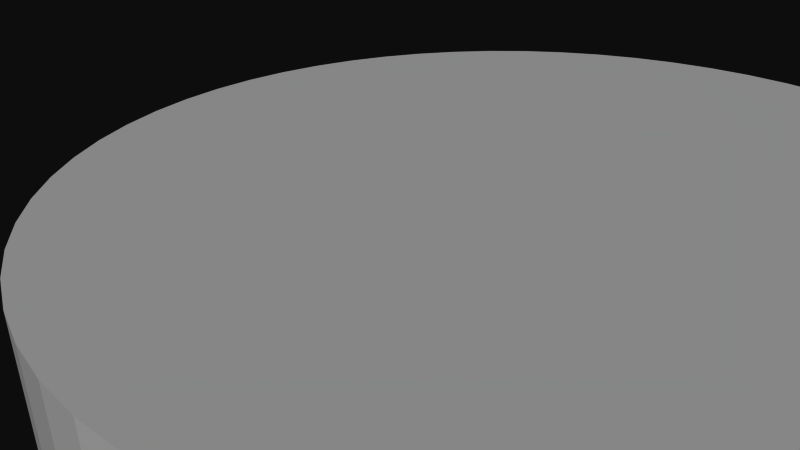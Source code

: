# Source: 8449.blend  (saved by Blender 2.74.0; exported with 4.5.12 LTS)
import bpy
from mathutils import Matrix  # noqa: F401  (used for matrix-valued properties, if any)

bpy.ops.wm.read_factory_settings(use_empty=True)
scene = bpy.context.scene
scene.name = 'Scene'

# ---- collections
col_collection_1 = bpy.data.collections.new('Collection 1'); scene.collection.children.link(col_collection_1)

# ---- materials (node trees are filled in below, after node groups)
mat_default = bpy.data.materials.new('Default')
mat_default.alpha_threshold = 0.0
mat_default.use_transparent_shadow = False
mat_default.roughness = 0.5
mat_red = bpy.data.materials.new('Red')
mat_red.alpha_threshold = 0.0
mat_red.use_transparent_shadow = False
mat_red.diffuse_color = (0.5961, 0.01569, 0.1098, 1.0)
mat_red.specular_color = (0.5961, 0.01569, 0.1098)
mat_red.roughness = 0.5
mat_blue = bpy.data.materials.new('Blue')
mat_blue.alpha_threshold = 0.0
mat_blue.use_transparent_shadow = False
mat_blue.diffuse_color = (0.1067, 0.1861, 0.8, 1.0)
mat_blue.specular_color = (0.0, 0.0, 0.6471)
mat_blue.roughness = 0.5
mat_white = bpy.data.materials.new('White')
mat_white.alpha_threshold = 0.0
mat_white.use_transparent_shadow = False
mat_white.diffuse_color = (0.9608, 0.9608, 0.9608, 1.0)
mat_white.roughness = 0.5

# ---- material node trees

# ---- world
world_world = bpy.data.worlds.new('World'); scene.world = world_world
world_world.color = (0.05088, 0.05088, 0.05088)
world_world.use_sun_shadow = False
world_world.sun_shadow_jitter_overblur = 0.0
world_world.cycles.sampling_method = 'MANUAL'
world_world.cycles.sample_map_resolution = 256

# ---- cameras
cam_camera = bpy.data.cameras.new('Camera')
cam_camera.clip_end = 100.0
cam_camera.lens = 35.0
cam_camera.sensor_width = 32.0
cam_camera.sensor_height = 18.0
cam_camera.ortho_scale = 7.314
cam_camera.dof.focus_distance = 0.0
cam_camera.dof.aperture_fstop = 128.0

# ---- meshes
me_8449 = bpy.data.meshes.new('8449')
me_8449.from_pydata([(2.5, -4.75, 1.625), (2.771, -4.993, 1.625), (3.032, -4.72, 1.625), (3.309, -4.934, 1.625), (3.557, -4.631, 1.625), (3.838, -4.818, 1.625), (4.069, -4.483, 1.625), (4.351, -4.645, 1.625), (4.561, -4.28, 1.625), (4.842, -4.418, 1.625), (5.027, -4.022, 1.625), (5.306, -4.138, 1.625), (5.462, -3.714, 1.625), (5.737, -3.811, 1.625), (5.859, -3.359, 1.625), (6.13, -3.438, 1.625), (6.214, -2.962, 1.625), (6.48, -3.026, 1.625), (6.522, -2.527, 1.625), (6.784, -2.578, 1.625), (6.78, -2.061, 1.625), (7.038, -2.099, 1.625), (6.983, -1.569, 1.625), (7.238, -1.597, 1.625), (7.131, -1.057, 1.625), (7.383, -1.075, 1.625), (7.22, -0.5318, 1.625), (7.471, -0.5406, 1.625), (7.25, 4.768e-07, 1.625), (7.5, 4.768e-07, 1.625), (7.22, 0.5318, 1.625), (7.471, 0.5406, 1.625), (7.131, 1.057, 1.625), (7.383, 1.075, 1.625), (6.983, 1.569, 1.625), (7.238, 1.597, 1.625), (6.78, 2.061, 1.625), (7.038, 2.099, 1.625), (6.522, 2.527, 1.625), (6.784, 2.578, 1.625), (6.214, 2.962, 1.625), (6.48, 3.026, 1.625), (5.859, 3.359, 1.625), (6.13, 3.438, 1.625), (5.462, 3.714, 1.625), (5.737, 3.811, 1.625), (5.027, 4.022, 1.625), (5.306, 4.138, 1.625), (4.561, 4.28, 1.625), (4.842, 4.418, 1.625), (4.069, 4.483, 1.625), (4.351, 4.645, 1.625), (3.557, 4.631, 1.625), (3.838, 4.818, 1.625), (3.032, 4.72, 1.625), (3.309, 4.934, 1.625), (2.5, 4.75, 1.625), (2.771, 4.993, 1.625), (2.229, 4.993, 1.625), (1.968, 4.72, 1.625), (1.691, 4.934, 1.625), (1.443, 4.631, 1.625), (1.162, 4.818, 1.625), (0.9312, 4.483, 1.625), (0.6493, 4.645, 1.625), (0.4391, 4.28, 1.625), (0.158, 4.418, 1.625), (-0.02715, 4.022, 1.625), (-0.3059, 4.138, 1.625), (-0.4616, 3.714, 1.625), (-0.7369, 3.811, 1.625), (-0.8588, 3.359, 1.625), (-1.13, 3.438, 1.625), (-1.214, 2.962, 1.625), (-1.48, 3.026, 1.625), (-1.522, 2.527, 1.625), (-1.784, 2.578, 1.625), (-1.78, 2.061, 1.625), (-2.038, 2.099, 1.625), (-1.983, 1.569, 1.625), (-2.238, 1.597, 1.625), (-2.131, 1.057, 1.625), (-2.383, 1.075, 1.625), (-2.22, 0.5318, 1.625), (-2.399, 1.0, 1.625), (-4.144, 1.0, 1.625), (-2.25, 4.768e-07, 1.625), (-4.144, -1.0, 1.625), (-2.22, -0.5318, 1.625), (-2.399, -1.0, 1.625), (-2.131, -1.057, 1.625), (-2.383, -1.075, 1.625), (-1.983, -1.569, 1.625), (-2.238, -1.597, 1.625), (-1.78, -2.061, 1.625), (-2.038, -2.099, 1.625), (-1.522, -2.527, 1.625), (-1.784, -2.578, 1.625), (-1.214, -2.962, 1.625), (-1.48, -3.026, 1.625), (-0.8588, -3.359, 1.625), (-1.13, -3.438, 1.625), (-0.4616, -3.714, 1.625), (-0.7369, -3.811, 1.625), (-0.02715, -4.022, 1.625), (-0.3059, -4.138, 1.625), (0.4391, -4.28, 1.625), (0.158, -4.418, 1.625), (0.9312, -4.483, 1.625), (0.6493, -4.645, 1.625), (1.443, -4.631, 1.625), (1.162, -4.818, 1.625), (1.968, -4.72, 1.625), (1.691, -4.934, 1.625), (2.229, -4.993, 1.625), (-2.471, 0.5406, 1.54), (-2.399, 1.0, 1.54), (-2.383, 1.075, -1.775), (-2.471, 0.5406, -1.775), (-2.5, 4.768e-07, -1.775), (-2.5, 4.768e-07, 1.54), (-2.471, -0.5406, -1.775), (-2.471, -0.5406, 1.54), (-2.399, -1.0, 1.54), (-2.383, -1.075, -1.775), (-2.238, -1.597, -1.775), (-2.038, -2.099, -1.775), (-1.784, -2.578, -1.775), (-1.48, -3.026, -1.775), (-1.13, -3.438, -1.775), (-0.7369, -3.811, -1.775), (-0.3059, -4.138, -1.775), (0.158, -4.418, -1.775), (0.6493, -4.645, -1.775), (1.162, -4.818, -1.775), (1.691, -4.934, -1.775), (2.229, -4.993, -1.775), (2.771, -4.993, -1.775), (3.309, -4.934, -1.775), (3.838, -4.818, -1.775), (4.351, -4.645, -1.775), (4.842, -4.418, -1.775), (5.306, -4.138, -1.775), (5.737, -3.811, -1.775), (6.13, -3.438, -1.775), (6.48, -3.026, -1.775), (6.784, -2.578, -1.775), (7.038, -2.099, -1.775), (7.238, -1.597, -1.775), (7.383, -1.075, -1.775), (7.471, -0.5406, -1.775), (7.5, 4.768e-07, -1.775), (7.471, 0.5406, -1.775), (7.383, 1.075, -1.775), (7.238, 1.597, -1.775), (7.038, 2.099, -1.775), (6.784, 2.578, -1.775), (6.48, 3.026, -1.775), (6.13, 3.438, -1.775), (5.737, 3.811, -1.775), (5.306, 4.138, -1.775), (4.842, 4.418, -1.775), (4.351, 4.645, -1.775), (3.838, 4.818, -1.775), (3.309, 4.934, -1.775), (2.771, 4.993, -1.775), (2.229, 4.993, -1.775), (1.691, 4.934, -1.775), (1.162, 4.818, -1.775), (0.6493, 4.645, -1.775), (0.158, 4.418, -1.775), (-0.3059, 4.138, -1.775), (-0.7369, 3.811, -1.775), (-1.13, 3.438, -1.775), (-1.48, 3.026, -1.775), (-1.784, 2.578, -1.775), (-2.038, 2.099, -1.775), (-2.238, 1.597, -1.775), (-2.22, 0.5318, 1.775), (-2.25, 4.768e-07, 1.775), (-2.22, -0.5318, 1.775), (-2.131, -1.057, 1.775), (-1.983, -1.569, 1.775), (-1.78, -2.061, 1.775), (-1.522, -2.527, 1.775), (-1.214, -2.962, 1.775), (-0.8588, -3.359, 1.775), (-0.4616, -3.714, 1.775), (-0.02715, -4.022, 1.775), (0.4391, -4.28, 1.775), (0.9312, -4.483, 1.775), (1.443, -4.631, 1.775), (1.968, -4.72, 1.775), (2.5, -4.75, 1.775), (3.032, -4.72, 1.775), (3.557, -4.631, 1.775), (4.069, -4.483, 1.775), (4.561, -4.28, 1.775), (5.027, -4.022, 1.775), (5.462, -3.714, 1.775), (5.859, -3.359, 1.775), (6.214, -2.962, 1.775), (6.522, -2.527, 1.775), (6.78, -2.061, 1.775), (6.983, -1.569, 1.775), (7.131, -1.057, 1.775), (7.22, -0.5318, 1.775), (7.25, 4.768e-07, 1.775), (7.22, 0.5318, 1.775), (7.131, 1.057, 1.775), (6.983, 1.569, 1.775), (6.78, 2.061, 1.775), (6.522, 2.527, 1.775), (6.214, 2.962, 1.775), (5.859, 3.359, 1.775), (5.462, 3.714, 1.775), (5.027, 4.022, 1.775), (4.561, 4.28, 1.775), (4.069, 4.483, 1.775), (3.557, 4.631, 1.775), (3.032, 4.72, 1.775), (2.5, 4.75, 1.775), (1.968, 4.72, 1.775), (1.443, 4.631, 1.775), (0.9312, 4.483, 1.775), (0.4391, 4.28, 1.775), (-0.02715, 4.022, 1.775), (-0.4616, 3.714, 1.775), (-0.8588, 3.359, 1.775), (-1.214, 2.962, 1.775), (-1.522, 2.527, 1.775), (-1.78, 2.061, 1.775), (-1.983, 1.569, 1.775), (-2.131, 1.057, 1.775), (-4.144, -1.0, 1.54), (-4.144, 1.0, 1.54), (-7.5, -0.4286, 0.994), (2.5, -0.4751, 0.99), (-7.5, -0.4751, 0.99), (2.5, -0.5216, 0.994), (-7.5, -0.5216, 0.994), (2.5, -0.5667, 1.006), (-7.5, -0.5667, 1.006), (2.5, -0.6092, 1.025), (-7.5, -0.6092, 1.025), (2.5, -0.6479, 1.051), (-7.5, -0.6479, 1.051), (2.5, -0.6816, 1.083), (-7.5, -0.6816, 1.083), (2.5, -0.7093, 1.121), (-7.5, -0.7093, 1.121), (2.5, -0.7303, 1.162), (-7.5, -0.7303, 1.162), (2.5, -0.7439, 1.207), (-7.5, -0.7439, 1.207), (2.5, -0.7499, 1.253), (-7.5, -0.7499, 1.253), (2.5, -0.7479, 1.3), (-7.5, -0.7479, 1.3), (2.5, -0.7381, 1.346), (-7.5, -0.7381, 1.346), (2.5, -0.7207, 1.389), (-7.5, -0.7207, 1.389), (2.5, -0.6962, 1.429), (-7.5, -0.6962, 1.429), (2.5, -0.6654, 1.464), (-7.5, -0.6654, 1.464), (2.5, -0.6291, 1.493), (-7.5, -0.6291, 1.493), (2.5, -0.5884, 1.516), (-7.5, -0.5884, 1.516), (2.5, -0.5444, 1.531), (-7.5, -0.5444, 1.531), (2.5, -0.4984, 1.539), (-7.5, -0.4984, 1.539), (2.5, -0.4518, 1.539), (-7.5, -0.4518, 1.539), (2.5, -0.4058, 1.531), (-7.5, -0.4058, 1.531), (2.5, -0.3618, 1.516), (-7.5, -0.3618, 1.516), (2.5, -0.3211, 1.493), (-7.5, -0.3211, 1.493), (2.5, -0.2848, 1.464), (-7.5, -0.2848, 1.464), (2.5, -0.254, 1.429), (-7.5, -0.254, 1.429), (2.5, -0.2296, 1.389), (-7.5, -0.2296, 1.389), (2.5, -0.2122, 1.346), (-7.5, -0.2122, 1.346), (2.5, -0.2023, 1.3), (-7.5, -0.2023, 1.3), (2.5, -0.2004, 1.253), (-7.5, -0.2004, 1.253), (2.5, -0.2063, 1.207), (-7.5, -0.2063, 1.207), (2.5, -0.2199, 1.162), (-7.5, -0.2199, 1.162), (2.5, -0.2409, 1.121), (-7.5, -0.2409, 1.121), (2.5, -0.2687, 1.083), (-7.5, -0.2687, 1.083), (2.5, -0.3024, 1.051), (-7.5, -0.3024, 1.051), (2.5, -0.341, 1.025), (-7.5, -0.341, 1.025), (2.5, -0.3835, 1.006), (-7.5, -0.3835, 1.006), (2.5, -0.4286, 0.994), (-7.5, 0.5398, 0.994), (2.5, 0.4934, 0.99), (-7.5, 0.4934, 0.99), (2.5, 0.4469, 0.994), (-7.5, 0.4469, 0.994), (2.5, 0.4018, 1.006), (-7.5, 0.4018, 1.006), (2.5, 0.3592, 1.025), (-7.5, 0.3592, 1.025), (2.5, 0.3206, 1.051), (-7.5, 0.3206, 1.051), (2.5, 0.2869, 1.083), (-7.5, 0.2869, 1.083), (2.5, 0.2592, 1.121), (-7.5, 0.2592, 1.121), (2.5, 0.2382, 1.162), (-7.5, 0.2382, 1.162), (2.5, 0.2245, 1.207), (-7.5, 0.2245, 1.207), (2.5, 0.2186, 1.253), (-7.5, 0.2186, 1.253), (2.5, 0.2206, 1.3), (-7.5, 0.2206, 1.3), (2.5, 0.2304, 1.346), (-7.5, 0.2304, 1.346), (2.5, 0.2478, 1.389), (-7.5, 0.2478, 1.389), (2.5, 0.2723, 1.429), (-7.5, 0.2723, 1.429), (2.5, 0.3031, 1.464), (-7.5, 0.3031, 1.464), (2.5, 0.3394, 1.493), (-7.5, 0.3394, 1.493), (2.5, 0.3801, 1.516), (-7.5, 0.3801, 1.516), (2.5, 0.4241, 1.531), (-7.5, 0.4241, 1.531), (2.5, 0.47, 1.539), (-7.5, 0.47, 1.539), (2.5, 0.5167, 1.539), (-7.5, 0.5167, 1.539), (2.5, 0.5627, 1.531), (-7.5, 0.5627, 1.531), (2.5, 0.6066, 1.516), (-7.5, 0.6066, 1.516), (2.5, 0.6474, 1.493), (-7.5, 0.6474, 1.493), (2.5, 0.6836, 1.464), (-7.5, 0.6836, 1.464), (2.5, 0.7145, 1.429), (-7.5, 0.7145, 1.429), (2.5, 0.7389, 1.389), (-7.5, 0.7389, 1.389), (2.5, 0.7563, 1.346), (-7.5, 0.7563, 1.346), (2.5, 0.7661, 1.3), (-7.5, 0.7661, 1.3), (2.5, 0.7681, 1.253), (-7.5, 0.7681, 1.253), (2.5, 0.7622, 1.207), (-7.5, 0.7622, 1.207), (2.5, 0.7485, 1.162), (-7.5, 0.7485, 1.162), (2.5, 0.7275, 1.121), (-7.5, 0.7275, 1.121), (2.5, 0.6998, 1.083), (-7.5, 0.6998, 1.083), (2.5, 0.6661, 1.051), (-7.5, 0.6661, 1.051), (2.5, 0.6275, 1.025), (-7.5, 0.6275, 1.025), (2.5, 0.585, 1.006), (-7.5, 0.585, 1.006), (2.5, 0.5398, 0.994)], [], [(141, 9, 7, 140), (143, 13, 11, 142), (145, 17, 15, 144), (333, 334, 332, 331), (26, 24, 23, 25, 27, 28), (102, 187, 186, 100), (277, 278, 276, 275), (305, 306, 304, 303), (289, 290, 288, 287), (36, 34, 32, 30, 28, 27, 29, 31, 33, 35, 37, 39, 41, 43, 45, 47, 49, 51, 53, 55, 57, 58, 60, 62, 64, 66, 68, 70, 72, 74, 76, 78, 80, 82, 84, 85, 87, 89, 91, 93, 95, 97, 99, 101, 103, 105, 107, 109, 111, 113, 114, 1, 3, 5, 7, 9, 11, 13, 15, 17, 19, 21, 23, 24, 22, 20, 18, 16, 14, 12, 10, 8, 6, 4, 2, 0, 112, 110, 108, 106, 104, 102, 100, 98, 96, 94, 92, 90, 88, 86, 83, 81, 79, 77, 75, 73, 71, 69, 67, 65, 63, 61, 59, 56, 54, 52, 50, 48, 46, 44, 42, 40, 38), (176, 78, 76, 175), (259, 260, 258, 257), (156, 39, 37, 155), (321, 322, 320, 319), (301, 302, 300, 299), (359, 360, 358, 357), (112, 192, 191, 110), (135, 113, 111, 134), (177, 80, 78, 176), (152, 31, 29, 151), (151, 29, 27, 150), (154, 35, 33, 153), (20, 203, 202, 18), (263, 264, 262, 261), (150, 27, 25, 149), (147, 21, 19, 146), (65, 225, 224, 63), (117, 118, 115, 116, 84, 82), (283, 284, 282, 281), (339, 340, 338, 337), (54, 220, 219, 52), (172, 70, 68, 171), (161, 49, 47, 160), (257, 258, 256, 255), (234, 87, 85, 235), (265, 266, 264, 263), (83, 178, 233, 81), (165, 57, 55, 164), (122, 123, 234, 235, 116, 115, 120), (140, 7, 5, 139), (331, 332, 330, 329), (46, 216, 215, 44), (347, 348, 346, 345), (255, 256, 254, 253), (50, 218, 217, 48), (38, 212, 211, 36), (56, 221, 220, 54), (169, 64, 62, 168), (69, 227, 226, 67), (44, 215, 214, 42), (12, 199, 198, 10), (351, 352, 350, 349), (329, 330, 328, 327), (160, 47, 45, 159), (323, 324, 322, 321), (40, 213, 212, 38), (175, 76, 74, 174), (369, 370, 368, 367), (170, 66, 64, 169), (16, 201, 200, 14), (234, 123, 89, 87), (138, 3, 1, 137), (335, 336, 334, 333), (155, 37, 35, 154), (345, 346, 344, 343), (143, 142, 141, 140, 139, 138, 137, 136, 135, 134, 133, 132, 131, 130, 129, 128, 127, 126, 125, 124, 121, 119, 118, 117, 177, 176, 175, 174, 173, 172, 171, 170, 169, 168, 167, 166, 165, 164, 163, 162, 161, 160, 159, 158, 157, 156, 155, 154, 153, 152, 151, 150, 149, 148, 147, 146, 145, 144), (167, 60, 58, 166), (273, 274, 272, 271), (168, 62, 60, 167), (110, 191, 190, 108), (355, 356, 354, 353), (164, 55, 53, 163), (158, 43, 41, 157), (281, 282, 280, 279), (4, 195, 194, 2), (157, 41, 39, 156), (22, 204, 203, 20), (136, 114, 113, 135), (127, 97, 95, 126), (307, 305, 303, 301, 299, 297, 295, 293, 291, 289, 287, 285, 283, 281, 279, 277, 275, 273, 271, 269, 267, 265, 263, 261, 259, 257, 255, 253, 251, 249, 247, 245, 243, 241, 239, 237, 309), (275, 276, 274, 273), (26, 206, 205, 24), (81, 233, 232, 79), (243, 244, 242, 241), (365, 366, 364, 363), (171, 68, 66, 170), (32, 209, 208, 30), (117, 82, 80, 177), (6, 196, 195, 4), (381, 382, 380, 379), (92, 182, 181, 90), (343, 344, 342, 341), (241, 242, 240, 239), (327, 328, 326, 325), (142, 11, 9, 141), (162, 51, 49, 161), (173, 72, 70, 172), (337, 338, 336, 335), (71, 228, 227, 69), (149, 25, 23, 148), (249, 250, 248, 247), (61, 223, 222, 59), (295, 296, 294, 293), (121, 122, 120, 119), (36, 211, 210, 34), (134, 111, 109, 133), (279, 280, 278, 277), (144, 15, 13, 143), (130, 103, 101, 129), (67, 226, 225, 65), (303, 304, 302, 301), (261, 262, 260, 259), (298, 300, 302, 304, 306, 308, 236, 238, 240, 242, 244, 246, 248, 250, 252, 254, 256, 258, 260, 262, 264, 266, 268, 270, 272, 274, 276, 278, 280, 282, 284, 286, 288, 290, 292, 294, 296), (104, 188, 187, 102), (153, 33, 31, 152), (10, 198, 197, 8), (239, 240, 238, 237), (126, 95, 93, 125), (159, 45, 43, 158), (373, 374, 372, 371), (96, 184, 183, 94), (131, 105, 103, 130), (299, 300, 298, 297), (310, 383, 311, 312), (307, 308, 306, 305), (379, 380, 378, 377), (137, 1, 114, 136), (24, 205, 204, 22), (90, 181, 180, 88), (148, 23, 21, 147), (98, 185, 184, 96), (28, 207, 206, 26), (174, 74, 72, 173), (94, 183, 182, 92), (353, 354, 352, 351), (377, 378, 376, 375), (285, 286, 284, 283), (0, 193, 192, 112), (63, 224, 223, 61), (354, 356, 358, 360, 362, 364, 366, 368, 370, 372, 374, 376, 378, 380, 382, 310, 312, 314, 316, 318, 320, 322, 324, 326, 328, 330, 332, 334, 336, 338, 340, 342, 344, 346, 348, 350, 352), (315, 316, 314, 313), (287, 288, 286, 285), (166, 58, 57, 165), (363, 364, 362, 361), (367, 368, 366, 365), (121, 124, 91, 89, 123, 122), (77, 231, 230, 75), (341, 342, 340, 339), (163, 53, 51, 162), (18, 202, 201, 16), (100, 186, 185, 98), (73, 229, 228, 71), (52, 219, 218, 50), (375, 376, 374, 373), (247, 248, 246, 245), (325, 326, 324, 323), (317, 318, 316, 315), (253, 254, 252, 251), (59, 222, 221, 56), (2, 194, 193, 0), (34, 210, 209, 32), (309, 236, 308, 307), (75, 230, 229, 73), (291, 292, 290, 289), (108, 190, 189, 106), (371, 372, 370, 369), (119, 120, 115, 118), (85, 84, 116, 235), (245, 246, 244, 243), (349, 350, 348, 347), (14, 200, 199, 12), (48, 217, 216, 46), (129, 101, 99, 128), (30, 208, 207, 28), (128, 99, 97, 127), (251, 252, 250, 249), (293, 294, 292, 291), (79, 232, 231, 77), (146, 19, 17, 145), (319, 320, 318, 317), (313, 314, 312, 311), (236, 309, 237, 238), (42, 214, 213, 40), (178, 83, 86, 179), (267, 268, 266, 265), (125, 93, 91, 124), (133, 109, 107, 132), (106, 189, 188, 104), (383, 310, 382, 381), (269, 270, 268, 267), (8, 197, 196, 6), (271, 272, 270, 269), (132, 107, 105, 131), (297, 298, 296, 295), (361, 362, 360, 359), (88, 180, 179, 86), (357, 358, 356, 355), (180, 181, 182, 183, 184, 185, 186, 187, 188, 189, 190, 191, 192, 193, 194, 195, 196, 197, 198, 199, 200, 201, 202, 203, 204, 205, 206, 207, 208, 209, 210, 211, 212, 213, 214, 215, 216, 217, 218, 219, 220, 221, 222, 223, 224, 225, 226, 227, 228, 229, 230, 231, 232, 233, 178, 179), (369, 367, 365, 363, 361, 359, 357, 355, 353, 351, 349, 347, 345, 343, 341, 339, 337, 335, 333, 331, 329, 327, 325, 323, 321, 319, 317, 315, 313, 311, 383, 381, 379, 377, 375, 373, 371), (139, 5, 3, 138)])
me_8449.polygons.foreach_set('material_index', [0, 0, 0, 2, 0, 0, 1, 1, 1, 0, 0, 1, 0, 2, 1, 2, 0, 0, 0, 0, 0, 0, 0, 1, 0, 0, 0, 0, 1, 2, 0, 0, 0, 1, 0, 1, 0, 0, 3, 0, 2, 0, 2, 1, 0, 0, 0, 0, 0, 0, 0, 2, 2, 0, 2, 0, 0, 2, 0, 0, 0, 0, 2, 0, 2, 0, 0, 1, 0, 0, 2, 0, 0, 1, 0, 0, 0, 0, 0, 0, 1, 0, 0, 1, 2, 0, 0, 0, 0, 2, 0, 2, 1, 2, 0, 0, 0, 2, 0, 0, 1, 0, 1, 0, 0, 0, 1, 0, 0, 0, 1, 1, 1, 0, 0, 0, 1, 0, 0, 2, 0, 0, 1, 2, 1, 2, 0, 0, 0, 0, 0, 0, 0, 0, 2, 2, 1, 0, 0, 2, 2, 1, 0, 2, 2, 0, 0, 2, 0, 0, 0, 0, 0, 2, 1, 2, 2, 1, 0, 0, 0, 1, 0, 1, 0, 2, 0, 0, 1, 2, 0, 0, 0, 0, 0, 1, 1, 0, 0, 2, 2, 1, 0, 0, 1, 0, 0, 0, 2, 1, 0, 1, 0, 1, 2, 0, 2, 0, 0, 0])
me_8449.materials.append(mat_default)
me_8449.materials.append(mat_red)
me_8449.materials.append(mat_blue)
me_8449.materials.append(mat_white)
me_8449.use_remesh_preserve_volume = False
me_8449.use_remesh_preserve_attributes = False
me_8449.use_mirror_vertex_groups = False
me_8449.update()

# ---- objects
ob_8449 = bpy.data.objects.new('8449', me_8449)
ob_camera = bpy.data.objects.new('Camera', cam_camera)

# ---- transforms, parenting, visibility, modifiers, constraints
ob_8449.location = (0.0, 0.0, 0.0)
ob_8449.rotation_euler = (3.141, -0.0, 0.0)
ob_8449.lineart.crease_threshold = 0.0
ob_camera.location = (7.481, -6.508, 5.344)
ob_camera.rotation_euler = (1.109, 0.01082, 0.8149)
ob_camera.lock_rotations_4d = False
ob_camera.empty_display_type = 'ARROWS'
ob_camera.color = (0.0, 0.0, 0.0, 0.0)
ob_camera.display_type = 'WIRE'
ob_camera.lineart.crease_threshold = 0.0

# ---- collection membership
col_collection_1.objects.link(ob_8449)
col_collection_1.objects.link(ob_camera)

# ---- scene / render settings (as saved in the file)
scene.camera = ob_camera
scene.frame_start = 1; scene.frame_end = 250; scene.frame_set(1)
scene.render.engine = 'BLENDER_EEVEE_NEXT'
scene.render.resolution_percentage = 50
scene.render.dither_intensity = 0.0
scene.cycles.use_denoising = False
scene.cycles.samples = 10
scene.cycles.sampling_pattern = 'TABULATED_SOBOL'
scene.cycles.light_sampling_threshold = 0.0
scene.cycles.use_adaptive_sampling = False
scene.cycles.use_light_tree = False
scene.cycles.blur_glossy = 0.0
scene.cycles.pixel_filter_type = 'GAUSSIAN'
scene.cycles.sample_clamp_indirect = 0.0
scene.view_settings.view_transform = 'Raw'
bpy.context.view_layer.update()

# ---- added for rendering (the .blend has no usable light): sun
light_auto_sun = bpy.data.lights.new('AutoSun', 'SUN')
light_auto_sun.energy = 3.0
light_auto_sun.angle = 0.0523599
ob_auto_sun = bpy.data.objects.new('AutoSun', light_auto_sun)
scene.collection.objects.link(ob_auto_sun)
ob_auto_sun.rotation_euler = (0.872665, 0.174533, 0.523599)
bpy.context.view_layer.update()
